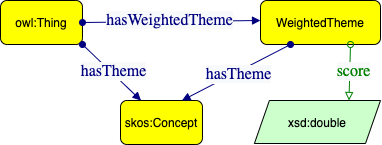

The diagram above was exported from draw.io. Its source (the exported page's mxGraphModel, read from the mxfile embedded in the PNG):
<mxGraphModel dx="946" dy="501" grid="1" gridSize="10" guides="1" tooltips="1" connect="1" arrows="1" fold="1" page="1" pageScale="1" pageWidth="827" pageHeight="1169" math="0" shadow="0">
  <root>
    <mxCell id="WIsJidcWOuQt4UaxFQ1h-0" />
    <mxCell id="WIsJidcWOuQt4UaxFQ1h-1" parent="WIsJidcWOuQt4UaxFQ1h-0" />
    <mxCell id="WIsJidcWOuQt4UaxFQ1h-2" value="owl:Thing" style="graphMlID=n4;shape=rect;rounded=1;arcsize=30;fillColor=#ffff00;strokeColor=#000000;strokeWidth=1.0" parent="WIsJidcWOuQt4UaxFQ1h-1" vertex="1">
      <mxGeometry x="180" y="180" width="81.96822102864604" height="44" as="geometry" />
    </mxCell>
    <mxCell id="WIsJidcWOuQt4UaxFQ1h-3" value="WeightedTheme" style="graphMlID=n4;shape=rect;rounded=1;arcsize=30;fillColor=#ffff00;strokeColor=#000000;strokeWidth=1.0" parent="WIsJidcWOuQt4UaxFQ1h-1" vertex="1">
      <mxGeometry x="440" y="180" width="120" height="44" as="geometry" />
    </mxCell>
    <mxCell id="WIsJidcWOuQt4UaxFQ1h-6" value="skos:Concept" style="graphMlID=n4;shape=rect;rounded=1;arcsize=30;fillColor=#ffff00;strokeColor=#000000;strokeWidth=1.0" parent="WIsJidcWOuQt4UaxFQ1h-1" vertex="1">
      <mxGeometry x="300" y="280" width="81.96822102864604" height="44" as="geometry" />
    </mxCell>
    <mxCell id="WIsJidcWOuQt4UaxFQ1h-10" value="xsd:double" style="graphMlID=n6;shape=parallelogram;fillColor=#ccffcc;strokeColor=#000000;strokeWidth=1.0;size=0.11895795853593064;" parent="WIsJidcWOuQt4UaxFQ1h-1" vertex="1">
      <mxGeometry x="433.91" y="280" width="126.0949682107173" height="43" as="geometry" />
    </mxCell>
    <mxCell id="WIsJidcWOuQt4UaxFQ1h-11" value="" style="graphMlID=e0;rounded=0;endArrow=block;strokeColor=#000080;strokeWidth=1.0;startArrow=oval;startFill=1;endFill=1;exitX=1;exitY=0.5;exitDx=0;exitDy=0;" parent="WIsJidcWOuQt4UaxFQ1h-1" source="WIsJidcWOuQt4UaxFQ1h-2" edge="1">
      <mxGeometry relative="1" as="geometry">
        <mxPoint x="260" y="210" as="sourcePoint" />
        <mxPoint x="440" y="200" as="targetPoint" />
      </mxGeometry>
    </mxCell>
    <mxCell id="WIsJidcWOuQt4UaxFQ1h-12" value="&lt;span style=&quot;color: rgb(0 , 0 , 128) ; font-family: &amp;#34;dialog&amp;#34; ; font-size: 16px ; background-color: rgb(248 , 249 , 250)&quot;&gt;hasWeightedTheme&lt;/span&gt;" style="text;html=1;align=center;verticalAlign=middle;resizable=0;points=[];labelBackgroundColor=#ffffff;" parent="WIsJidcWOuQt4UaxFQ1h-11" vertex="1" connectable="0">
      <mxGeometry x="-0.0174" y="2" relative="1" as="geometry">
        <mxPoint as="offset" />
      </mxGeometry>
    </mxCell>
    <mxCell id="WIsJidcWOuQt4UaxFQ1h-13" value="" style="graphMlID=e0;rounded=0;endArrow=block;strokeColor=#000080;strokeWidth=1.0;startArrow=oval;startFill=1;endFill=1;exitX=0.25;exitY=1;exitDx=0;exitDy=0;entryX=0.75;entryY=0;entryDx=0;entryDy=0;" parent="WIsJidcWOuQt4UaxFQ1h-1" source="WIsJidcWOuQt4UaxFQ1h-3" target="WIsJidcWOuQt4UaxFQ1h-6" edge="1">
      <mxGeometry relative="1" as="geometry">
        <mxPoint x="310" y="330.08183758898736" as="sourcePoint" />
        <mxPoint x="461" y="330" as="targetPoint" />
      </mxGeometry>
    </mxCell>
    <mxCell id="WIsJidcWOuQt4UaxFQ1h-14" value="&lt;span style=&quot;color: rgb(0 , 0 , 128) ; font-family: &amp;#34;dialog&amp;#34; ; font-size: 16px ; background-color: rgb(248 , 249 , 250)&quot;&gt;hasTheme&lt;/span&gt;" style="text;html=1;align=center;verticalAlign=middle;resizable=0;points=[];labelBackgroundColor=#ffffff;" parent="WIsJidcWOuQt4UaxFQ1h-13" vertex="1" connectable="0">
      <mxGeometry x="-0.0174" y="2" relative="1" as="geometry">
        <mxPoint as="offset" />
      </mxGeometry>
    </mxCell>
    <mxCell id="WIsJidcWOuQt4UaxFQ1h-15" value="" style="graphMlID=e2;rounded=0;endArrow=block;strokeColor=#008000;strokeWidth=1.0;startArrow=oval;startFill=0;endFill=0;exitX=0.75;exitY=1;exitDx=0;exitDy=0;entryX=0.75;entryY=0;entryDx=0;entryDy=0;" parent="WIsJidcWOuQt4UaxFQ1h-1" source="WIsJidcWOuQt4UaxFQ1h-3" target="WIsJidcWOuQt4UaxFQ1h-10" edge="1">
      <mxGeometry relative="1" as="geometry">
        <mxPoint x="250" y="330" as="sourcePoint" />
        <mxPoint x="526.8107910156248" y="330.18034262995354" as="targetPoint" />
      </mxGeometry>
    </mxCell>
    <mxCell id="WIsJidcWOuQt4UaxFQ1h-16" value="&lt;span style=&quot;color: rgb(0 , 128 , 0) ; font-family: &amp;#34;dialog&amp;#34; ; font-size: 16px ; background-color: rgb(248 , 249 , 250)&quot;&gt;score&lt;/span&gt;" style="text;html=1;align=center;verticalAlign=middle;resizable=0;points=[];labelBackgroundColor=#ffffff;" parent="WIsJidcWOuQt4UaxFQ1h-15" vertex="1" connectable="0">
      <mxGeometry x="-0.0896" y="3" relative="1" as="geometry">
        <mxPoint as="offset" />
      </mxGeometry>
    </mxCell>
    <mxCell id="WIsJidcWOuQt4UaxFQ1h-17" value="" style="graphMlID=e0;rounded=0;endArrow=block;strokeColor=#000080;strokeWidth=1.0;startArrow=oval;startFill=1;endFill=1;exitX=1;exitY=1;exitDx=0;exitDy=0;entryX=0.25;entryY=0;entryDx=0;entryDy=0;" parent="WIsJidcWOuQt4UaxFQ1h-1" source="WIsJidcWOuQt4UaxFQ1h-2" target="WIsJidcWOuQt4UaxFQ1h-6" edge="1">
      <mxGeometry relative="1" as="geometry">
        <mxPoint x="310" y="330.08183758898736" as="sourcePoint" />
        <mxPoint x="461" y="330" as="targetPoint" />
      </mxGeometry>
    </mxCell>
    <mxCell id="WIsJidcWOuQt4UaxFQ1h-18" value="&lt;span style=&quot;color: rgb(0 , 0 , 128) ; font-family: &amp;#34;dialog&amp;#34; ; font-size: 16px ; background-color: rgb(248 , 249 , 250)&quot;&gt;hasTheme&lt;/span&gt;" style="text;html=1;align=center;verticalAlign=middle;resizable=0;points=[];labelBackgroundColor=#ffffff;" parent="WIsJidcWOuQt4UaxFQ1h-17" vertex="1" connectable="0">
      <mxGeometry x="-0.0174" y="2" relative="1" as="geometry">
        <mxPoint as="offset" />
      </mxGeometry>
    </mxCell>
  </root>
</mxGraphModel>